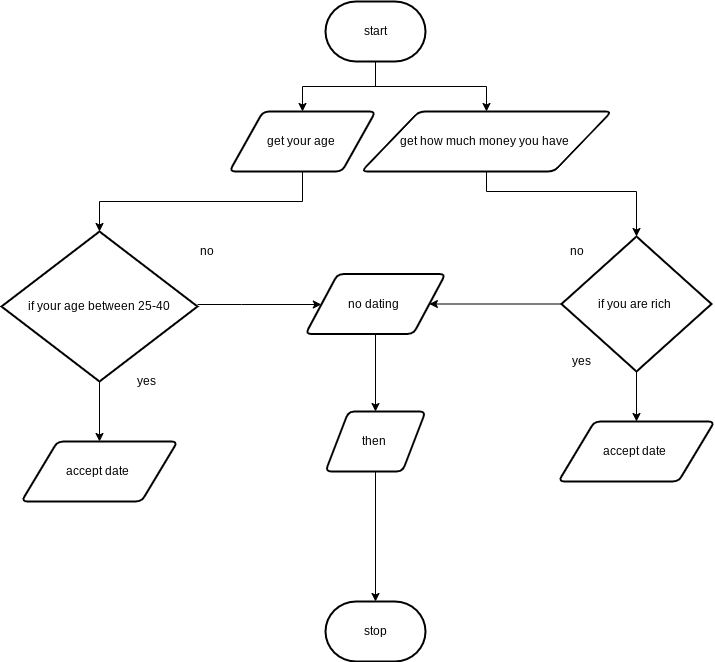

The diagram above was exported from draw.io. Its source (the exported page's mxGraphModel, read from the mxfile embedded in the PNG):
<mxGraphModel dx="1074" dy="741" grid="1" gridSize="10" guides="1" tooltips="1" connect="1" arrows="1" fold="1" page="1" pageScale="1" pageWidth="827" pageHeight="1169" math="0" shadow="0">
  <root>
    <mxCell id="0" />
    <mxCell id="1" parent="0" />
    <mxCell id="2" style="edgeStyle=orthogonalEdgeStyle;html=1;entryX=0.5;entryY=0;entryDx=0;entryDy=0;rounded=0;" edge="1" parent="1" source="4" target="6">
      <mxGeometry relative="1" as="geometry" />
    </mxCell>
    <mxCell id="3" style="edgeStyle=orthogonalEdgeStyle;rounded=0;html=1;" edge="1" parent="1" source="4" target="22">
      <mxGeometry relative="1" as="geometry" />
    </mxCell>
    <mxCell id="4" value="start" style="strokeWidth=2;html=1;shape=mxgraph.flowchart.terminator;whiteSpace=wrap;" vertex="1" parent="1">
      <mxGeometry x="364" y="40" width="100" height="60" as="geometry" />
    </mxCell>
    <mxCell id="5" style="edgeStyle=orthogonalEdgeStyle;html=1;rounded=0;" edge="1" parent="1" source="6" target="9">
      <mxGeometry relative="1" as="geometry">
        <Array as="points">
          <mxPoint x="341" y="240" />
          <mxPoint x="138" y="240" />
        </Array>
      </mxGeometry>
    </mxCell>
    <mxCell id="6" value="get your age&amp;nbsp;" style="shape=parallelogram;html=1;strokeWidth=2;perimeter=parallelogramPerimeter;whiteSpace=wrap;rounded=1;arcSize=12;size=0.23;" vertex="1" parent="1">
      <mxGeometry x="268" y="150" width="146" height="60" as="geometry" />
    </mxCell>
    <mxCell id="7" style="edgeStyle=orthogonalEdgeStyle;html=1;rounded=0;" edge="1" parent="1" source="9" target="12">
      <mxGeometry relative="1" as="geometry">
        <Array as="points">
          <mxPoint x="280" y="343" />
          <mxPoint x="280" y="343" />
        </Array>
      </mxGeometry>
    </mxCell>
    <mxCell id="8" style="edgeStyle=orthogonalEdgeStyle;rounded=0;html=1;" edge="1" parent="1" source="9" target="14">
      <mxGeometry relative="1" as="geometry" />
    </mxCell>
    <mxCell id="9" value="if your age between 25-40" style="strokeWidth=2;html=1;shape=mxgraph.flowchart.decision;whiteSpace=wrap;" vertex="1" parent="1">
      <mxGeometry x="40" y="270" width="196" height="150" as="geometry" />
    </mxCell>
    <mxCell id="10" value="no" style="text;html=1;align=center;verticalAlign=middle;resizable=0;points=[];autosize=1;strokeColor=none;fillColor=none;" vertex="1" parent="1">
      <mxGeometry x="230" y="280" width="30" height="20" as="geometry" />
    </mxCell>
    <mxCell id="11" style="edgeStyle=orthogonalEdgeStyle;rounded=0;html=1;entryX=0.5;entryY=0;entryDx=0;entryDy=0;" edge="1" parent="1" source="12" target="17">
      <mxGeometry relative="1" as="geometry" />
    </mxCell>
    <mxCell id="12" value="no dating&amp;nbsp;" style="shape=parallelogram;html=1;strokeWidth=2;perimeter=parallelogramPerimeter;whiteSpace=wrap;rounded=1;arcSize=12;size=0.23;" vertex="1" parent="1">
      <mxGeometry x="344" y="312.5" width="140" height="60" as="geometry" />
    </mxCell>
    <mxCell id="13" value="yes" style="text;html=1;align=center;verticalAlign=middle;resizable=0;points=[];autosize=1;strokeColor=none;fillColor=none;" vertex="1" parent="1">
      <mxGeometry x="170" y="410" width="30" height="20" as="geometry" />
    </mxCell>
    <mxCell id="14" value="accept date&amp;nbsp;" style="shape=parallelogram;html=1;strokeWidth=2;perimeter=parallelogramPerimeter;whiteSpace=wrap;rounded=1;arcSize=12;size=0.23;" vertex="1" parent="1">
      <mxGeometry x="60" y="480" width="156" height="60" as="geometry" />
    </mxCell>
    <mxCell id="15" value="stop" style="strokeWidth=2;html=1;shape=mxgraph.flowchart.terminator;whiteSpace=wrap;" vertex="1" parent="1">
      <mxGeometry x="364" y="640" width="100" height="60" as="geometry" />
    </mxCell>
    <mxCell id="16" style="edgeStyle=orthogonalEdgeStyle;rounded=0;html=1;entryX=0.5;entryY=0;entryDx=0;entryDy=0;entryPerimeter=0;" edge="1" parent="1" source="17" target="15">
      <mxGeometry relative="1" as="geometry" />
    </mxCell>
    <mxCell id="17" value="then&amp;nbsp;" style="shape=parallelogram;html=1;strokeWidth=2;perimeter=parallelogramPerimeter;whiteSpace=wrap;rounded=1;arcSize=12;size=0.23;" vertex="1" parent="1">
      <mxGeometry x="364" y="450" width="100" height="60" as="geometry" />
    </mxCell>
    <mxCell id="18" style="edgeStyle=orthogonalEdgeStyle;rounded=0;html=1;entryX=1;entryY=0.5;entryDx=0;entryDy=0;" edge="1" parent="1" source="20" target="12">
      <mxGeometry relative="1" as="geometry" />
    </mxCell>
    <mxCell id="19" style="edgeStyle=orthogonalEdgeStyle;rounded=0;html=1;entryX=0.5;entryY=0;entryDx=0;entryDy=0;" edge="1" parent="1" source="20" target="25">
      <mxGeometry relative="1" as="geometry" />
    </mxCell>
    <mxCell id="20" value="if you are rich&amp;nbsp;" style="strokeWidth=2;html=1;shape=mxgraph.flowchart.decision;whiteSpace=wrap;" vertex="1" parent="1">
      <mxGeometry x="600" y="275" width="150" height="135" as="geometry" />
    </mxCell>
    <mxCell id="21" style="edgeStyle=orthogonalEdgeStyle;rounded=0;html=1;entryX=0.5;entryY=0;entryDx=0;entryDy=0;entryPerimeter=0;" edge="1" parent="1" source="22" target="20">
      <mxGeometry relative="1" as="geometry">
        <Array as="points">
          <mxPoint x="525" y="230" />
          <mxPoint x="675" y="230" />
        </Array>
      </mxGeometry>
    </mxCell>
    <mxCell id="22" value="get how much money you have&amp;nbsp;" style="shape=parallelogram;html=1;strokeWidth=2;perimeter=parallelogramPerimeter;whiteSpace=wrap;rounded=1;arcSize=12;size=0.23;" vertex="1" parent="1">
      <mxGeometry x="400" y="150" width="250" height="60" as="geometry" />
    </mxCell>
    <mxCell id="23" value="no" style="text;html=1;align=center;verticalAlign=middle;resizable=0;points=[];autosize=1;strokeColor=none;fillColor=none;" vertex="1" parent="1">
      <mxGeometry x="600" y="280" width="30" height="20" as="geometry" />
    </mxCell>
    <mxCell id="24" value="yes" style="text;html=1;align=center;verticalAlign=middle;resizable=0;points=[];autosize=1;strokeColor=none;fillColor=none;" vertex="1" parent="1">
      <mxGeometry x="605" y="390" width="30" height="20" as="geometry" />
    </mxCell>
    <mxCell id="25" value="accept date&amp;nbsp;" style="shape=parallelogram;html=1;strokeWidth=2;perimeter=parallelogramPerimeter;whiteSpace=wrap;rounded=1;arcSize=12;size=0.23;" vertex="1" parent="1">
      <mxGeometry x="597" y="460" width="156" height="60" as="geometry" />
    </mxCell>
  </root>
</mxGraphModel>